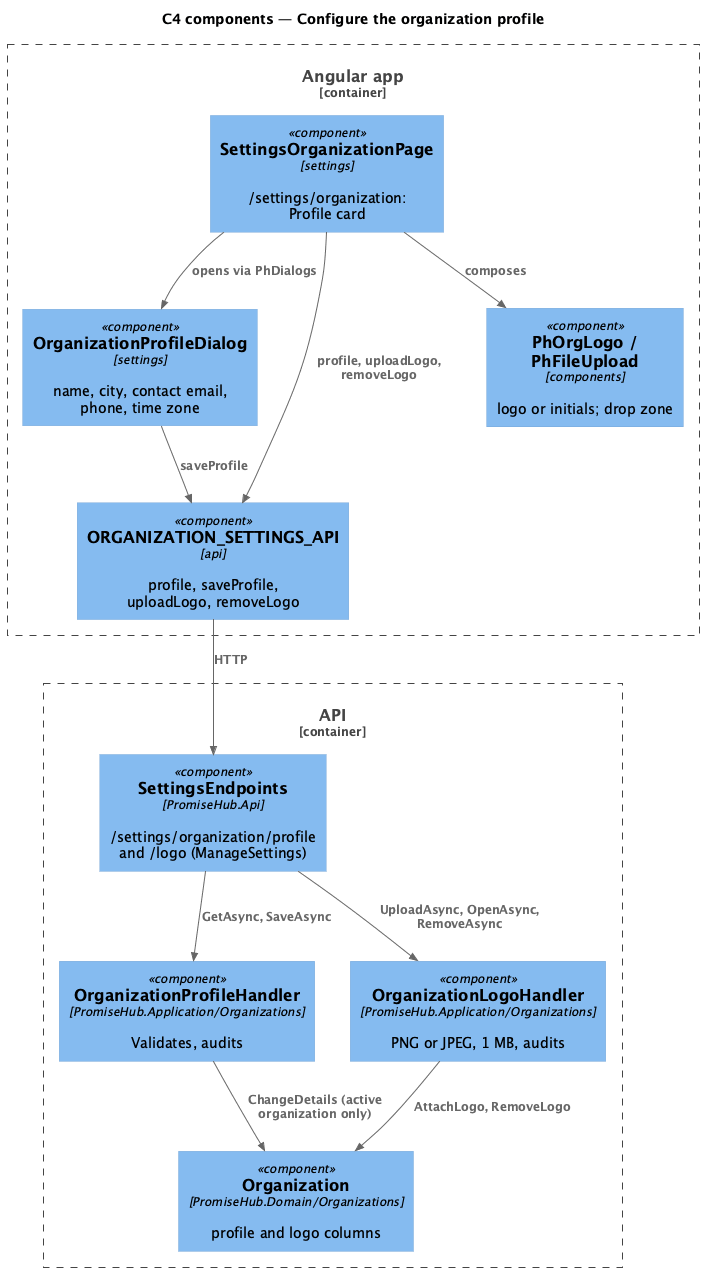

The diagram above was rendered by PlantUML. Its source (embedded in the PNG):
@startuml
!include <C4/C4_Component>
title C4 components — Configure the organization profile
Container_Boundary(web, "Angular app") {
  Component(page, "SettingsOrganizationPage", "settings", "/settings/organization: Profile card")
  Component(dialog, "OrganizationProfileDialog", "settings", "name, city, contact email, phone, time zone")
  Component(client, "ORGANIZATION_SETTINGS_API", "api", "profile, saveProfile, uploadLogo, removeLogo")
  Component(logo, "PhOrgLogo / PhFileUpload", "components", "logo or initials; drop zone")
}
Container_Boundary(api, "API") {
  Component(ep, "SettingsEndpoints", "PromiseHub.Api", "/settings/organization/profile and /logo (ManageSettings)")
  Component(profile, "OrganizationProfileHandler", "PromiseHub.Application/Organizations", "Validates, audits")
  Component(logoh, "OrganizationLogoHandler", "PromiseHub.Application/Organizations", "PNG or JPEG, 1 MB, audits")
  Component(org, "Organization", "PromiseHub.Domain/Organizations", "profile and logo columns")
}
Rel(page, dialog, "opens via PhDialogs")
Rel(page, logo, "composes")
Rel(page, client, "profile, uploadLogo, removeLogo")
Rel(dialog, client, "saveProfile")
Rel(client, ep, "HTTP")
Rel(ep, profile, "GetAsync, SaveAsync")
Rel(ep, logoh, "UploadAsync, OpenAsync, RemoveAsync")
Rel(profile, org, "ChangeDetails (active organization only)")
Rel(logoh, org, "AttachLogo, RemoveLogo")
@enduml